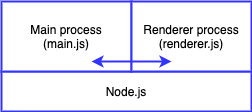

The diagram above was exported from draw.io. Its source (the exported page's mxGraphModel, read from the mxfile embedded in the PNG):
<mxGraphModel dx="452" dy="841" grid="1" gridSize="10" guides="1" tooltips="1" connect="1" arrows="1" fold="1" page="1" pageScale="1" pageWidth="827" pageHeight="1169" math="0" shadow="0">
  <root>
    <mxCell id="0" />
    <mxCell id="1" parent="0" />
    <mxCell id="2" value="Node.js" style="rounded=0;whiteSpace=wrap;html=1;strokeColor=#3333FF;strokeWidth=2;" parent="1" vertex="1">
      <mxGeometry x="190" y="420" width="250" height="40" as="geometry" />
    </mxCell>
    <mxCell id="3" value="Main process&lt;br&gt;(main.js)" style="rounded=0;whiteSpace=wrap;html=1;strokeColor=#3333FF;strokeWidth=2;" parent="1" vertex="1">
      <mxGeometry x="190" y="350" width="130" height="70" as="geometry" />
    </mxCell>
    <mxCell id="4" value="Renderer process&lt;br&gt;(renderer.js)" style="rounded=0;whiteSpace=wrap;html=1;strokeColor=#3333FF;strokeWidth=2;" parent="1" vertex="1">
      <mxGeometry x="320" y="350" width="120" height="70" as="geometry" />
    </mxCell>
    <mxCell id="5" value="" style="endArrow=classic;startArrow=classic;html=1;strokeColor=#3333FF;strokeWidth=2;" parent="1" edge="1">
      <mxGeometry width="50" height="50" relative="1" as="geometry">
        <mxPoint x="280" y="410" as="sourcePoint" />
        <mxPoint x="360" y="410" as="targetPoint" />
      </mxGeometry>
    </mxCell>
  </root>
</mxGraphModel>